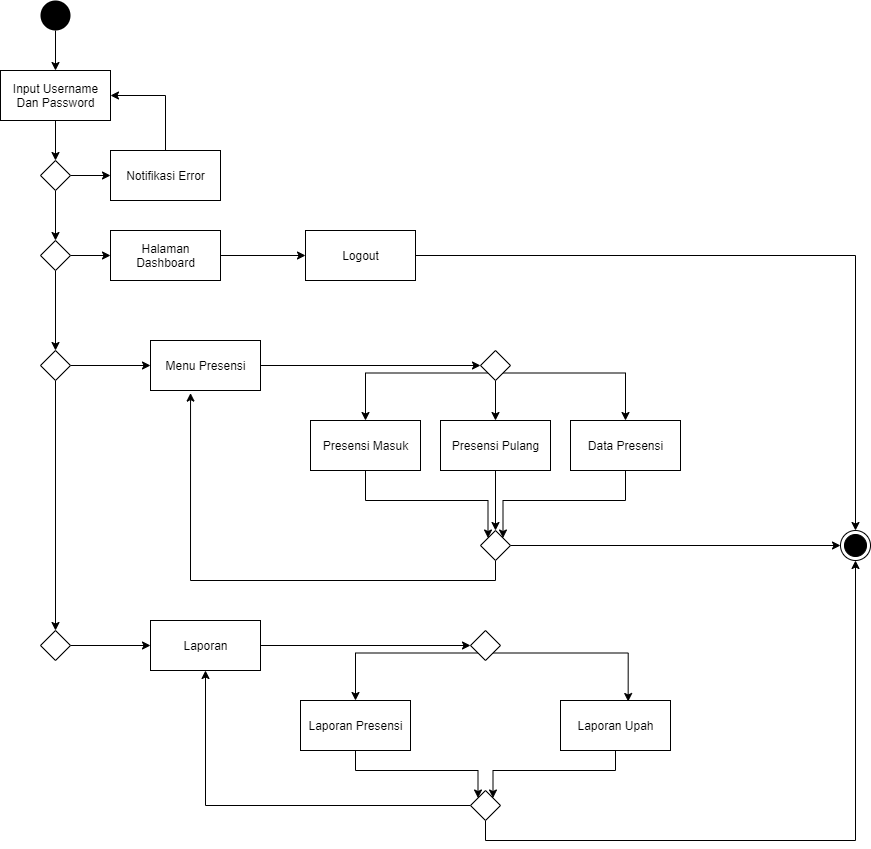

The diagram above was exported from draw.io. Its source (the exported page's mxGraphModel, read from the mxfile embedded in the PNG):
<mxGraphModel dx="1024" dy="592" grid="1" gridSize="10" guides="1" tooltips="1" connect="1" arrows="1" fold="1" page="1" pageScale="1" pageWidth="850" pageHeight="1100" math="0" shadow="0">
  <root>
    <mxCell id="0" />
    <mxCell id="1" parent="0" />
    <mxCell id="y3qYVtS0LecRVy10w5mk-1" style="edgeStyle=orthogonalEdgeStyle;rounded=0;orthogonalLoop=1;jettySize=auto;html=1;exitX=1;exitY=0.5;exitDx=0;exitDy=0;entryX=0;entryY=0.5;entryDx=0;entryDy=0;" edge="1" parent="1" source="y3qYVtS0LecRVy10w5mk-3" target="y3qYVtS0LecRVy10w5mk-9">
      <mxGeometry relative="1" as="geometry" />
    </mxCell>
    <mxCell id="y3qYVtS0LecRVy10w5mk-2" style="edgeStyle=orthogonalEdgeStyle;rounded=0;orthogonalLoop=1;jettySize=auto;html=1;exitX=0.5;exitY=1;exitDx=0;exitDy=0;" edge="1" parent="1" source="y3qYVtS0LecRVy10w5mk-3" target="y3qYVtS0LecRVy10w5mk-16">
      <mxGeometry relative="1" as="geometry" />
    </mxCell>
    <mxCell id="y3qYVtS0LecRVy10w5mk-3" value="" style="rhombus;" vertex="1" parent="1">
      <mxGeometry x="50" y="180" width="30" height="30" as="geometry" />
    </mxCell>
    <mxCell id="y3qYVtS0LecRVy10w5mk-4" style="edgeStyle=orthogonalEdgeStyle;rounded=0;orthogonalLoop=1;jettySize=auto;html=1;exitX=0.5;exitY=1;exitDx=0;exitDy=0;entryX=0.5;entryY=0;entryDx=0;entryDy=0;" edge="1" parent="1" source="y3qYVtS0LecRVy10w5mk-5" target="y3qYVtS0LecRVy10w5mk-7">
      <mxGeometry relative="1" as="geometry" />
    </mxCell>
    <mxCell id="y3qYVtS0LecRVy10w5mk-5" value="" style="ellipse;fillColor=#000000;strokeColor=none;" vertex="1" parent="1">
      <mxGeometry x="50" y="20" width="30" height="30" as="geometry" />
    </mxCell>
    <mxCell id="y3qYVtS0LecRVy10w5mk-6" style="edgeStyle=orthogonalEdgeStyle;rounded=0;orthogonalLoop=1;jettySize=auto;html=1;exitX=0.5;exitY=1;exitDx=0;exitDy=0;entryX=0.5;entryY=0;entryDx=0;entryDy=0;" edge="1" parent="1" source="y3qYVtS0LecRVy10w5mk-7" target="y3qYVtS0LecRVy10w5mk-3">
      <mxGeometry relative="1" as="geometry" />
    </mxCell>
    <mxCell id="y3qYVtS0LecRVy10w5mk-7" value="Input Username&lt;br&gt;Dan Password" style="html=1;" vertex="1" parent="1">
      <mxGeometry x="10" y="90" width="110" height="50" as="geometry" />
    </mxCell>
    <mxCell id="y3qYVtS0LecRVy10w5mk-8" style="edgeStyle=orthogonalEdgeStyle;rounded=0;orthogonalLoop=1;jettySize=auto;html=1;exitX=0.5;exitY=0;exitDx=0;exitDy=0;entryX=1;entryY=0.5;entryDx=0;entryDy=0;" edge="1" parent="1" source="y3qYVtS0LecRVy10w5mk-9" target="y3qYVtS0LecRVy10w5mk-7">
      <mxGeometry relative="1" as="geometry" />
    </mxCell>
    <mxCell id="y3qYVtS0LecRVy10w5mk-9" value="Notifikasi Error" style="html=1;" vertex="1" parent="1">
      <mxGeometry x="120" y="170" width="110" height="50" as="geometry" />
    </mxCell>
    <mxCell id="y3qYVtS0LecRVy10w5mk-10" style="edgeStyle=orthogonalEdgeStyle;rounded=0;orthogonalLoop=1;jettySize=auto;html=1;exitX=1;exitY=0.5;exitDx=0;exitDy=0;entryX=0;entryY=0.5;entryDx=0;entryDy=0;" edge="1" parent="1" source="y3qYVtS0LecRVy10w5mk-11" target="y3qYVtS0LecRVy10w5mk-13">
      <mxGeometry relative="1" as="geometry" />
    </mxCell>
    <mxCell id="y3qYVtS0LecRVy10w5mk-11" value="Halaman&lt;br&gt;Dashboard" style="html=1;" vertex="1" parent="1">
      <mxGeometry x="120" y="250" width="110" height="50" as="geometry" />
    </mxCell>
    <mxCell id="y3qYVtS0LecRVy10w5mk-12" style="edgeStyle=orthogonalEdgeStyle;rounded=0;orthogonalLoop=1;jettySize=auto;html=1;exitX=1;exitY=0.5;exitDx=0;exitDy=0;entryX=0.5;entryY=0;entryDx=0;entryDy=0;" edge="1" parent="1" source="y3qYVtS0LecRVy10w5mk-13" target="y3qYVtS0LecRVy10w5mk-49">
      <mxGeometry relative="1" as="geometry" />
    </mxCell>
    <mxCell id="y3qYVtS0LecRVy10w5mk-13" value="Logout" style="html=1;" vertex="1" parent="1">
      <mxGeometry x="315" y="250" width="110" height="50" as="geometry" />
    </mxCell>
    <mxCell id="y3qYVtS0LecRVy10w5mk-14" style="edgeStyle=orthogonalEdgeStyle;rounded=0;orthogonalLoop=1;jettySize=auto;html=1;exitX=1;exitY=0.5;exitDx=0;exitDy=0;entryX=0;entryY=0.5;entryDx=0;entryDy=0;" edge="1" parent="1" source="y3qYVtS0LecRVy10w5mk-16" target="y3qYVtS0LecRVy10w5mk-11">
      <mxGeometry relative="1" as="geometry" />
    </mxCell>
    <mxCell id="y3qYVtS0LecRVy10w5mk-15" style="edgeStyle=orthogonalEdgeStyle;rounded=0;orthogonalLoop=1;jettySize=auto;html=1;exitX=0.5;exitY=1;exitDx=0;exitDy=0;entryX=0.5;entryY=0;entryDx=0;entryDy=0;" edge="1" parent="1" source="y3qYVtS0LecRVy10w5mk-16" target="y3qYVtS0LecRVy10w5mk-19">
      <mxGeometry relative="1" as="geometry" />
    </mxCell>
    <mxCell id="y3qYVtS0LecRVy10w5mk-16" value="" style="rhombus;" vertex="1" parent="1">
      <mxGeometry x="50" y="260" width="30" height="30" as="geometry" />
    </mxCell>
    <mxCell id="y3qYVtS0LecRVy10w5mk-17" style="edgeStyle=orthogonalEdgeStyle;rounded=0;orthogonalLoop=1;jettySize=auto;html=1;exitX=1;exitY=0.5;exitDx=0;exitDy=0;entryX=0;entryY=0.5;entryDx=0;entryDy=0;" edge="1" parent="1" source="y3qYVtS0LecRVy10w5mk-19" target="y3qYVtS0LecRVy10w5mk-21">
      <mxGeometry relative="1" as="geometry" />
    </mxCell>
    <mxCell id="y3qYVtS0LecRVy10w5mk-18" style="edgeStyle=orthogonalEdgeStyle;rounded=0;orthogonalLoop=1;jettySize=auto;html=1;exitX=0.5;exitY=1;exitDx=0;exitDy=0;entryX=0.5;entryY=0;entryDx=0;entryDy=0;" edge="1" parent="1" source="y3qYVtS0LecRVy10w5mk-19" target="y3qYVtS0LecRVy10w5mk-38">
      <mxGeometry relative="1" as="geometry" />
    </mxCell>
    <mxCell id="y3qYVtS0LecRVy10w5mk-19" value="" style="rhombus;" vertex="1" parent="1">
      <mxGeometry x="50" y="370" width="30" height="30" as="geometry" />
    </mxCell>
    <mxCell id="y3qYVtS0LecRVy10w5mk-20" style="edgeStyle=orthogonalEdgeStyle;rounded=0;orthogonalLoop=1;jettySize=auto;html=1;exitX=1;exitY=0.5;exitDx=0;exitDy=0;entryX=0;entryY=0.5;entryDx=0;entryDy=0;" edge="1" parent="1" source="y3qYVtS0LecRVy10w5mk-21" target="y3qYVtS0LecRVy10w5mk-25">
      <mxGeometry relative="1" as="geometry" />
    </mxCell>
    <mxCell id="y3qYVtS0LecRVy10w5mk-21" value="Menu Presensi" style="html=1;" vertex="1" parent="1">
      <mxGeometry x="160" y="360" width="110" height="50" as="geometry" />
    </mxCell>
    <mxCell id="y3qYVtS0LecRVy10w5mk-22" style="edgeStyle=orthogonalEdgeStyle;rounded=0;orthogonalLoop=1;jettySize=auto;html=1;exitX=0;exitY=1;exitDx=0;exitDy=0;entryX=0.5;entryY=0;entryDx=0;entryDy=0;" edge="1" parent="1" source="y3qYVtS0LecRVy10w5mk-25" target="y3qYVtS0LecRVy10w5mk-27">
      <mxGeometry relative="1" as="geometry" />
    </mxCell>
    <mxCell id="y3qYVtS0LecRVy10w5mk-23" style="edgeStyle=orthogonalEdgeStyle;rounded=0;orthogonalLoop=1;jettySize=auto;html=1;exitX=1;exitY=1;exitDx=0;exitDy=0;entryX=0.5;entryY=0;entryDx=0;entryDy=0;" edge="1" parent="1" source="y3qYVtS0LecRVy10w5mk-25" target="y3qYVtS0LecRVy10w5mk-31">
      <mxGeometry relative="1" as="geometry" />
    </mxCell>
    <mxCell id="y3qYVtS0LecRVy10w5mk-24" style="edgeStyle=orthogonalEdgeStyle;rounded=0;orthogonalLoop=1;jettySize=auto;html=1;exitX=0.5;exitY=1;exitDx=0;exitDy=0;entryX=0.5;entryY=0;entryDx=0;entryDy=0;" edge="1" parent="1" source="y3qYVtS0LecRVy10w5mk-25" target="y3qYVtS0LecRVy10w5mk-29">
      <mxGeometry relative="1" as="geometry" />
    </mxCell>
    <mxCell id="y3qYVtS0LecRVy10w5mk-25" value="" style="rhombus;" vertex="1" parent="1">
      <mxGeometry x="490" y="370" width="30" height="30" as="geometry" />
    </mxCell>
    <mxCell id="y3qYVtS0LecRVy10w5mk-26" style="edgeStyle=orthogonalEdgeStyle;rounded=0;orthogonalLoop=1;jettySize=auto;html=1;exitX=0.5;exitY=1;exitDx=0;exitDy=0;entryX=0;entryY=0;entryDx=0;entryDy=0;" edge="1" parent="1" source="y3qYVtS0LecRVy10w5mk-27" target="y3qYVtS0LecRVy10w5mk-34">
      <mxGeometry relative="1" as="geometry" />
    </mxCell>
    <mxCell id="y3qYVtS0LecRVy10w5mk-27" value="Presensi Masuk" style="html=1;" vertex="1" parent="1">
      <mxGeometry x="320" y="440" width="110" height="50" as="geometry" />
    </mxCell>
    <mxCell id="y3qYVtS0LecRVy10w5mk-28" style="edgeStyle=orthogonalEdgeStyle;rounded=0;orthogonalLoop=1;jettySize=auto;html=1;exitX=0.5;exitY=1;exitDx=0;exitDy=0;entryX=0.5;entryY=0;entryDx=0;entryDy=0;" edge="1" parent="1" source="y3qYVtS0LecRVy10w5mk-29" target="y3qYVtS0LecRVy10w5mk-34">
      <mxGeometry relative="1" as="geometry" />
    </mxCell>
    <mxCell id="y3qYVtS0LecRVy10w5mk-29" value="Presensi Pulang" style="html=1;" vertex="1" parent="1">
      <mxGeometry x="450" y="440" width="110" height="50" as="geometry" />
    </mxCell>
    <mxCell id="y3qYVtS0LecRVy10w5mk-30" style="edgeStyle=orthogonalEdgeStyle;rounded=0;orthogonalLoop=1;jettySize=auto;html=1;exitX=0.5;exitY=1;exitDx=0;exitDy=0;entryX=1;entryY=0;entryDx=0;entryDy=0;" edge="1" parent="1" source="y3qYVtS0LecRVy10w5mk-31" target="y3qYVtS0LecRVy10w5mk-34">
      <mxGeometry relative="1" as="geometry" />
    </mxCell>
    <mxCell id="y3qYVtS0LecRVy10w5mk-31" value="Data Presensi" style="html=1;" vertex="1" parent="1">
      <mxGeometry x="580" y="440" width="110" height="50" as="geometry" />
    </mxCell>
    <mxCell id="y3qYVtS0LecRVy10w5mk-32" style="edgeStyle=orthogonalEdgeStyle;rounded=0;orthogonalLoop=1;jettySize=auto;html=1;exitX=0.5;exitY=1;exitDx=0;exitDy=0;entryX=0.364;entryY=1.052;entryDx=0;entryDy=0;entryPerimeter=0;" edge="1" parent="1" source="y3qYVtS0LecRVy10w5mk-34" target="y3qYVtS0LecRVy10w5mk-21">
      <mxGeometry relative="1" as="geometry" />
    </mxCell>
    <mxCell id="y3qYVtS0LecRVy10w5mk-33" style="edgeStyle=orthogonalEdgeStyle;rounded=0;orthogonalLoop=1;jettySize=auto;html=1;exitX=1;exitY=0.5;exitDx=0;exitDy=0;entryX=0;entryY=0.5;entryDx=0;entryDy=0;" edge="1" parent="1" source="y3qYVtS0LecRVy10w5mk-34" target="y3qYVtS0LecRVy10w5mk-49">
      <mxGeometry relative="1" as="geometry" />
    </mxCell>
    <mxCell id="y3qYVtS0LecRVy10w5mk-34" value="" style="rhombus;" vertex="1" parent="1">
      <mxGeometry x="490" y="550" width="30" height="30" as="geometry" />
    </mxCell>
    <mxCell id="y3qYVtS0LecRVy10w5mk-35" style="edgeStyle=orthogonalEdgeStyle;rounded=0;orthogonalLoop=1;jettySize=auto;html=1;exitX=1;exitY=0.5;exitDx=0;exitDy=0;entryX=0;entryY=0.5;entryDx=0;entryDy=0;" edge="1" parent="1" source="y3qYVtS0LecRVy10w5mk-36" target="y3qYVtS0LecRVy10w5mk-41">
      <mxGeometry relative="1" as="geometry" />
    </mxCell>
    <mxCell id="y3qYVtS0LecRVy10w5mk-36" value="Laporan" style="html=1;" vertex="1" parent="1">
      <mxGeometry x="160" y="640" width="110" height="50" as="geometry" />
    </mxCell>
    <mxCell id="y3qYVtS0LecRVy10w5mk-37" style="edgeStyle=orthogonalEdgeStyle;rounded=0;orthogonalLoop=1;jettySize=auto;html=1;exitX=1;exitY=0.5;exitDx=0;exitDy=0;entryX=0;entryY=0.5;entryDx=0;entryDy=0;" edge="1" parent="1" source="y3qYVtS0LecRVy10w5mk-38" target="y3qYVtS0LecRVy10w5mk-36">
      <mxGeometry relative="1" as="geometry" />
    </mxCell>
    <mxCell id="y3qYVtS0LecRVy10w5mk-38" value="" style="rhombus;" vertex="1" parent="1">
      <mxGeometry x="50" y="650" width="30" height="30" as="geometry" />
    </mxCell>
    <mxCell id="y3qYVtS0LecRVy10w5mk-39" style="edgeStyle=orthogonalEdgeStyle;rounded=0;orthogonalLoop=1;jettySize=auto;html=1;exitX=0;exitY=1;exitDx=0;exitDy=0;entryX=0.5;entryY=0;entryDx=0;entryDy=0;" edge="1" parent="1" source="y3qYVtS0LecRVy10w5mk-41" target="y3qYVtS0LecRVy10w5mk-43">
      <mxGeometry relative="1" as="geometry" />
    </mxCell>
    <mxCell id="y3qYVtS0LecRVy10w5mk-40" style="edgeStyle=orthogonalEdgeStyle;rounded=0;orthogonalLoop=1;jettySize=auto;html=1;exitX=1;exitY=1;exitDx=0;exitDy=0;entryX=0.615;entryY=0.02;entryDx=0;entryDy=0;entryPerimeter=0;" edge="1" parent="1" source="y3qYVtS0LecRVy10w5mk-41" target="y3qYVtS0LecRVy10w5mk-45">
      <mxGeometry relative="1" as="geometry" />
    </mxCell>
    <mxCell id="y3qYVtS0LecRVy10w5mk-41" value="" style="rhombus;" vertex="1" parent="1">
      <mxGeometry x="480" y="650" width="30" height="30" as="geometry" />
    </mxCell>
    <mxCell id="y3qYVtS0LecRVy10w5mk-42" style="edgeStyle=orthogonalEdgeStyle;rounded=0;orthogonalLoop=1;jettySize=auto;html=1;exitX=0.5;exitY=1;exitDx=0;exitDy=0;entryX=0;entryY=0;entryDx=0;entryDy=0;" edge="1" parent="1" source="y3qYVtS0LecRVy10w5mk-43" target="y3qYVtS0LecRVy10w5mk-48">
      <mxGeometry relative="1" as="geometry" />
    </mxCell>
    <mxCell id="y3qYVtS0LecRVy10w5mk-43" value="Laporan Presensi" style="html=1;" vertex="1" parent="1">
      <mxGeometry x="310" y="720" width="110" height="50" as="geometry" />
    </mxCell>
    <mxCell id="y3qYVtS0LecRVy10w5mk-44" style="edgeStyle=orthogonalEdgeStyle;rounded=0;orthogonalLoop=1;jettySize=auto;html=1;exitX=0.5;exitY=1;exitDx=0;exitDy=0;entryX=1;entryY=0;entryDx=0;entryDy=0;" edge="1" parent="1" source="y3qYVtS0LecRVy10w5mk-45" target="y3qYVtS0LecRVy10w5mk-48">
      <mxGeometry relative="1" as="geometry" />
    </mxCell>
    <mxCell id="y3qYVtS0LecRVy10w5mk-45" value="Laporan Upah" style="html=1;" vertex="1" parent="1">
      <mxGeometry x="570" y="720" width="110" height="50" as="geometry" />
    </mxCell>
    <mxCell id="y3qYVtS0LecRVy10w5mk-46" style="edgeStyle=orthogonalEdgeStyle;rounded=0;orthogonalLoop=1;jettySize=auto;html=1;exitX=0;exitY=0.5;exitDx=0;exitDy=0;entryX=0.5;entryY=1;entryDx=0;entryDy=0;" edge="1" parent="1" source="y3qYVtS0LecRVy10w5mk-48" target="y3qYVtS0LecRVy10w5mk-36">
      <mxGeometry relative="1" as="geometry" />
    </mxCell>
    <mxCell id="y3qYVtS0LecRVy10w5mk-47" style="edgeStyle=orthogonalEdgeStyle;rounded=0;orthogonalLoop=1;jettySize=auto;html=1;exitX=0.5;exitY=1;exitDx=0;exitDy=0;entryX=0.5;entryY=1;entryDx=0;entryDy=0;" edge="1" parent="1" source="y3qYVtS0LecRVy10w5mk-48" target="y3qYVtS0LecRVy10w5mk-49">
      <mxGeometry relative="1" as="geometry" />
    </mxCell>
    <mxCell id="y3qYVtS0LecRVy10w5mk-48" value="" style="rhombus;" vertex="1" parent="1">
      <mxGeometry x="480" y="810" width="30" height="30" as="geometry" />
    </mxCell>
    <mxCell id="y3qYVtS0LecRVy10w5mk-49" value="" style="ellipse;html=1;shape=endState;fillColor=#000000;strokeColor=#000000;" vertex="1" parent="1">
      <mxGeometry x="850" y="550" width="30" height="30" as="geometry" />
    </mxCell>
  </root>
</mxGraphModel>